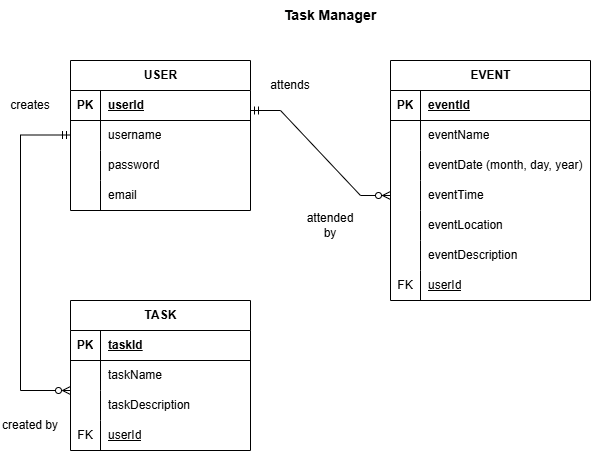

The diagram above was exported from draw.io. Its source (the exported page's mxGraphModel, read from the mxfile embedded in the PNG):
<mxGraphModel dx="809" dy="550" grid="1" gridSize="10" guides="1" tooltips="1" connect="1" arrows="1" fold="1" page="1" pageScale="1" pageWidth="850" pageHeight="1100" math="0" shadow="0">
  <root>
    <mxCell id="0" />
    <mxCell id="1" parent="0" />
    <mxCell id="qKrag8nngqCbg5TaL9RV-1" parent="1" style="shape=table;startSize=30;container=1;collapsible=1;childLayout=tableLayout;fixedRows=1;rowLines=0;fontStyle=1;align=center;resizeLast=1;html=1;gradientColor=none;" value="USER" vertex="1">
      <mxGeometry height="150" width="180" x="80" y="80" as="geometry" />
    </mxCell>
    <mxCell id="qKrag8nngqCbg5TaL9RV-2" parent="qKrag8nngqCbg5TaL9RV-1" style="shape=tableRow;horizontal=0;startSize=0;swimlaneHead=0;swimlaneBody=0;fillColor=none;collapsible=0;dropTarget=0;points=[[0,0.5],[1,0.5]];portConstraint=eastwest;top=0;left=0;right=0;bottom=1;" value="" vertex="1">
      <mxGeometry height="30" width="180" y="30" as="geometry" />
    </mxCell>
    <mxCell id="qKrag8nngqCbg5TaL9RV-3" parent="qKrag8nngqCbg5TaL9RV-2" style="shape=partialRectangle;connectable=0;fillColor=none;top=0;left=0;bottom=0;right=0;fontStyle=1;overflow=hidden;whiteSpace=wrap;html=1;" value="PK" vertex="1">
      <mxGeometry height="30" width="30" as="geometry">
        <mxRectangle height="30" width="30" as="alternateBounds" />
      </mxGeometry>
    </mxCell>
    <mxCell id="qKrag8nngqCbg5TaL9RV-4" parent="qKrag8nngqCbg5TaL9RV-2" style="shape=partialRectangle;connectable=0;fillColor=none;top=0;left=0;bottom=0;right=0;align=left;spacingLeft=6;fontStyle=5;overflow=hidden;whiteSpace=wrap;html=1;" value="userId" vertex="1">
      <mxGeometry height="30" width="150" x="30" as="geometry">
        <mxRectangle height="30" width="150" as="alternateBounds" />
      </mxGeometry>
    </mxCell>
    <mxCell id="qKrag8nngqCbg5TaL9RV-5" parent="qKrag8nngqCbg5TaL9RV-1" style="shape=tableRow;horizontal=0;startSize=0;swimlaneHead=0;swimlaneBody=0;fillColor=none;collapsible=0;dropTarget=0;points=[[0,0.5],[1,0.5]];portConstraint=eastwest;top=0;left=0;right=0;bottom=0;" value="" vertex="1">
      <mxGeometry height="30" width="180" y="60" as="geometry" />
    </mxCell>
    <mxCell id="qKrag8nngqCbg5TaL9RV-6" parent="qKrag8nngqCbg5TaL9RV-5" style="shape=partialRectangle;connectable=0;fillColor=none;top=0;left=0;bottom=0;right=0;editable=1;overflow=hidden;whiteSpace=wrap;html=1;" value="" vertex="1">
      <mxGeometry height="30" width="30" as="geometry">
        <mxRectangle height="30" width="30" as="alternateBounds" />
      </mxGeometry>
    </mxCell>
    <mxCell id="qKrag8nngqCbg5TaL9RV-7" parent="qKrag8nngqCbg5TaL9RV-5" style="shape=partialRectangle;connectable=0;fillColor=none;top=0;left=0;bottom=0;right=0;align=left;spacingLeft=6;overflow=hidden;whiteSpace=wrap;html=1;" value="username" vertex="1">
      <mxGeometry height="30" width="150" x="30" as="geometry">
        <mxRectangle height="30" width="150" as="alternateBounds" />
      </mxGeometry>
    </mxCell>
    <mxCell id="qKrag8nngqCbg5TaL9RV-8" parent="qKrag8nngqCbg5TaL9RV-1" style="shape=tableRow;horizontal=0;startSize=0;swimlaneHead=0;swimlaneBody=0;fillColor=none;collapsible=0;dropTarget=0;points=[[0,0.5],[1,0.5]];portConstraint=eastwest;top=0;left=0;right=0;bottom=0;" value="" vertex="1">
      <mxGeometry height="30" width="180" y="90" as="geometry" />
    </mxCell>
    <mxCell id="qKrag8nngqCbg5TaL9RV-9" parent="qKrag8nngqCbg5TaL9RV-8" style="shape=partialRectangle;connectable=0;fillColor=none;top=0;left=0;bottom=0;right=0;editable=1;overflow=hidden;whiteSpace=wrap;html=1;" value="" vertex="1">
      <mxGeometry height="30" width="30" as="geometry">
        <mxRectangle height="30" width="30" as="alternateBounds" />
      </mxGeometry>
    </mxCell>
    <mxCell id="qKrag8nngqCbg5TaL9RV-10" parent="qKrag8nngqCbg5TaL9RV-8" style="shape=partialRectangle;connectable=0;fillColor=none;top=0;left=0;bottom=0;right=0;align=left;spacingLeft=6;overflow=hidden;whiteSpace=wrap;html=1;" value="password" vertex="1">
      <mxGeometry height="30" width="150" x="30" as="geometry">
        <mxRectangle height="30" width="150" as="alternateBounds" />
      </mxGeometry>
    </mxCell>
    <mxCell id="qKrag8nngqCbg5TaL9RV-11" parent="qKrag8nngqCbg5TaL9RV-1" style="shape=tableRow;horizontal=0;startSize=0;swimlaneHead=0;swimlaneBody=0;fillColor=none;collapsible=0;dropTarget=0;points=[[0,0.5],[1,0.5]];portConstraint=eastwest;top=0;left=0;right=0;bottom=0;" value="" vertex="1">
      <mxGeometry height="30" width="180" y="120" as="geometry" />
    </mxCell>
    <mxCell id="qKrag8nngqCbg5TaL9RV-12" parent="qKrag8nngqCbg5TaL9RV-11" style="shape=partialRectangle;connectable=0;fillColor=none;top=0;left=0;bottom=0;right=0;editable=1;overflow=hidden;whiteSpace=wrap;html=1;" value="" vertex="1">
      <mxGeometry height="30" width="30" as="geometry">
        <mxRectangle height="30" width="30" as="alternateBounds" />
      </mxGeometry>
    </mxCell>
    <mxCell id="qKrag8nngqCbg5TaL9RV-13" parent="qKrag8nngqCbg5TaL9RV-11" style="shape=partialRectangle;connectable=0;fillColor=none;top=0;left=0;bottom=0;right=0;align=left;spacingLeft=6;overflow=hidden;whiteSpace=wrap;html=1;" value="email" vertex="1">
      <mxGeometry height="30" width="150" x="30" as="geometry">
        <mxRectangle height="30" width="150" as="alternateBounds" />
      </mxGeometry>
    </mxCell>
    <mxCell id="qKrag8nngqCbg5TaL9RV-15" parent="1" style="shape=table;startSize=30;container=1;collapsible=1;childLayout=tableLayout;fixedRows=1;rowLines=0;fontStyle=1;align=center;resizeLast=1;html=1;" value="EVENT" vertex="1">
      <mxGeometry height="240" width="200" x="400" y="80" as="geometry" />
    </mxCell>
    <mxCell id="qKrag8nngqCbg5TaL9RV-16" parent="qKrag8nngqCbg5TaL9RV-15" style="shape=tableRow;horizontal=0;startSize=0;swimlaneHead=0;swimlaneBody=0;fillColor=none;collapsible=0;dropTarget=0;points=[[0,0.5],[1,0.5]];portConstraint=eastwest;top=0;left=0;right=0;bottom=1;" value="" vertex="1">
      <mxGeometry height="30" width="200" y="30" as="geometry" />
    </mxCell>
    <mxCell id="qKrag8nngqCbg5TaL9RV-17" parent="qKrag8nngqCbg5TaL9RV-16" style="shape=partialRectangle;connectable=0;fillColor=none;top=0;left=0;bottom=0;right=0;fontStyle=1;overflow=hidden;whiteSpace=wrap;html=1;" value="PK" vertex="1">
      <mxGeometry height="30" width="30" as="geometry">
        <mxRectangle height="30" width="30" as="alternateBounds" />
      </mxGeometry>
    </mxCell>
    <mxCell id="qKrag8nngqCbg5TaL9RV-18" parent="qKrag8nngqCbg5TaL9RV-16" style="shape=partialRectangle;connectable=0;fillColor=none;top=0;left=0;bottom=0;right=0;align=left;spacingLeft=6;fontStyle=5;overflow=hidden;whiteSpace=wrap;html=1;" value="eventId" vertex="1">
      <mxGeometry height="30" width="170" x="30" as="geometry">
        <mxRectangle height="30" width="170" as="alternateBounds" />
      </mxGeometry>
    </mxCell>
    <mxCell id="qKrag8nngqCbg5TaL9RV-19" parent="qKrag8nngqCbg5TaL9RV-15" style="shape=tableRow;horizontal=0;startSize=0;swimlaneHead=0;swimlaneBody=0;fillColor=none;collapsible=0;dropTarget=0;points=[[0,0.5],[1,0.5]];portConstraint=eastwest;top=0;left=0;right=0;bottom=0;" value="" vertex="1">
      <mxGeometry height="30" width="200" y="60" as="geometry" />
    </mxCell>
    <mxCell id="qKrag8nngqCbg5TaL9RV-20" parent="qKrag8nngqCbg5TaL9RV-19" style="shape=partialRectangle;connectable=0;fillColor=none;top=0;left=0;bottom=0;right=0;editable=1;overflow=hidden;whiteSpace=wrap;html=1;" value="" vertex="1">
      <mxGeometry height="30" width="30" as="geometry">
        <mxRectangle height="30" width="30" as="alternateBounds" />
      </mxGeometry>
    </mxCell>
    <mxCell id="qKrag8nngqCbg5TaL9RV-21" parent="qKrag8nngqCbg5TaL9RV-19" style="shape=partialRectangle;connectable=0;fillColor=none;top=0;left=0;bottom=0;right=0;align=left;spacingLeft=6;overflow=hidden;whiteSpace=wrap;html=1;" value="eventName" vertex="1">
      <mxGeometry height="30" width="170" x="30" as="geometry">
        <mxRectangle height="30" width="170" as="alternateBounds" />
      </mxGeometry>
    </mxCell>
    <mxCell id="qKrag8nngqCbg5TaL9RV-22" parent="qKrag8nngqCbg5TaL9RV-15" style="shape=tableRow;horizontal=0;startSize=0;swimlaneHead=0;swimlaneBody=0;fillColor=none;collapsible=0;dropTarget=0;points=[[0,0.5],[1,0.5]];portConstraint=eastwest;top=0;left=0;right=0;bottom=0;" value="" vertex="1">
      <mxGeometry height="30" width="200" y="90" as="geometry" />
    </mxCell>
    <mxCell id="qKrag8nngqCbg5TaL9RV-23" parent="qKrag8nngqCbg5TaL9RV-22" style="shape=partialRectangle;connectable=0;fillColor=none;top=0;left=0;bottom=0;right=0;editable=1;overflow=hidden;whiteSpace=wrap;html=1;" value="" vertex="1">
      <mxGeometry height="30" width="30" as="geometry">
        <mxRectangle height="30" width="30" as="alternateBounds" />
      </mxGeometry>
    </mxCell>
    <mxCell id="qKrag8nngqCbg5TaL9RV-24" parent="qKrag8nngqCbg5TaL9RV-22" style="shape=partialRectangle;connectable=0;fillColor=none;top=0;left=0;bottom=0;right=0;align=left;spacingLeft=6;overflow=hidden;whiteSpace=wrap;html=1;" value="eventDate (month, day, year)" vertex="1">
      <mxGeometry height="30" width="170" x="30" as="geometry">
        <mxRectangle height="30" width="170" as="alternateBounds" />
      </mxGeometry>
    </mxCell>
    <mxCell id="qKrag8nngqCbg5TaL9RV-25" parent="qKrag8nngqCbg5TaL9RV-15" style="shape=tableRow;horizontal=0;startSize=0;swimlaneHead=0;swimlaneBody=0;fillColor=none;collapsible=0;dropTarget=0;points=[[0,0.5],[1,0.5]];portConstraint=eastwest;top=0;left=0;right=0;bottom=0;" value="" vertex="1">
      <mxGeometry height="30" width="200" y="120" as="geometry" />
    </mxCell>
    <mxCell id="qKrag8nngqCbg5TaL9RV-26" parent="qKrag8nngqCbg5TaL9RV-25" style="shape=partialRectangle;connectable=0;fillColor=none;top=0;left=0;bottom=0;right=0;editable=1;overflow=hidden;whiteSpace=wrap;html=1;" value="" vertex="1">
      <mxGeometry height="30" width="30" as="geometry">
        <mxRectangle height="30" width="30" as="alternateBounds" />
      </mxGeometry>
    </mxCell>
    <mxCell id="qKrag8nngqCbg5TaL9RV-27" parent="qKrag8nngqCbg5TaL9RV-25" style="shape=partialRectangle;connectable=0;fillColor=none;top=0;left=0;bottom=0;right=0;align=left;spacingLeft=6;overflow=hidden;whiteSpace=wrap;html=1;" value="eventTime" vertex="1">
      <mxGeometry height="30" width="170" x="30" as="geometry">
        <mxRectangle height="30" width="170" as="alternateBounds" />
      </mxGeometry>
    </mxCell>
    <mxCell id="qKrag8nngqCbg5TaL9RV-28" parent="qKrag8nngqCbg5TaL9RV-15" style="shape=tableRow;horizontal=0;startSize=0;swimlaneHead=0;swimlaneBody=0;fillColor=none;collapsible=0;dropTarget=0;points=[[0,0.5],[1,0.5]];portConstraint=eastwest;top=0;left=0;right=0;bottom=0;" vertex="1">
      <mxGeometry height="30" width="200" y="150" as="geometry" />
    </mxCell>
    <mxCell id="qKrag8nngqCbg5TaL9RV-29" parent="qKrag8nngqCbg5TaL9RV-28" style="shape=partialRectangle;connectable=0;fillColor=none;top=0;left=0;bottom=0;right=0;editable=1;overflow=hidden;whiteSpace=wrap;html=1;" vertex="1">
      <mxGeometry height="30" width="30" as="geometry">
        <mxRectangle height="30" width="30" as="alternateBounds" />
      </mxGeometry>
    </mxCell>
    <mxCell id="qKrag8nngqCbg5TaL9RV-30" parent="qKrag8nngqCbg5TaL9RV-28" style="shape=partialRectangle;connectable=0;fillColor=none;top=0;left=0;bottom=0;right=0;align=left;spacingLeft=6;overflow=hidden;whiteSpace=wrap;html=1;" value="eventLocation" vertex="1">
      <mxGeometry height="30" width="170" x="30" as="geometry">
        <mxRectangle height="30" width="170" as="alternateBounds" />
      </mxGeometry>
    </mxCell>
    <mxCell id="qKrag8nngqCbg5TaL9RV-31" parent="qKrag8nngqCbg5TaL9RV-15" style="shape=tableRow;horizontal=0;startSize=0;swimlaneHead=0;swimlaneBody=0;fillColor=none;collapsible=0;dropTarget=0;points=[[0,0.5],[1,0.5]];portConstraint=eastwest;top=0;left=0;right=0;bottom=0;" vertex="1">
      <mxGeometry height="30" width="200" y="180" as="geometry" />
    </mxCell>
    <mxCell id="qKrag8nngqCbg5TaL9RV-32" parent="qKrag8nngqCbg5TaL9RV-31" style="shape=partialRectangle;connectable=0;fillColor=none;top=0;left=0;bottom=0;right=0;editable=1;overflow=hidden;whiteSpace=wrap;html=1;" vertex="1">
      <mxGeometry height="30" width="30" as="geometry">
        <mxRectangle height="30" width="30" as="alternateBounds" />
      </mxGeometry>
    </mxCell>
    <mxCell id="qKrag8nngqCbg5TaL9RV-33" parent="qKrag8nngqCbg5TaL9RV-31" style="shape=partialRectangle;connectable=0;fillColor=none;top=0;left=0;bottom=0;right=0;align=left;spacingLeft=6;overflow=hidden;whiteSpace=wrap;html=1;" value="eventDescription" vertex="1">
      <mxGeometry height="30" width="170" x="30" as="geometry">
        <mxRectangle height="30" width="170" as="alternateBounds" />
      </mxGeometry>
    </mxCell>
    <mxCell id="qKrag8nngqCbg5TaL9RV-34" parent="qKrag8nngqCbg5TaL9RV-15" style="shape=tableRow;horizontal=0;startSize=0;swimlaneHead=0;swimlaneBody=0;fillColor=none;collapsible=0;dropTarget=0;points=[[0,0.5],[1,0.5]];portConstraint=eastwest;top=0;left=0;right=0;bottom=0;" vertex="1">
      <mxGeometry height="30" width="200" y="210" as="geometry" />
    </mxCell>
    <mxCell id="qKrag8nngqCbg5TaL9RV-35" parent="qKrag8nngqCbg5TaL9RV-34" style="shape=partialRectangle;connectable=0;fillColor=none;top=0;left=0;bottom=0;right=0;editable=1;overflow=hidden;whiteSpace=wrap;html=1;" value="FK" vertex="1">
      <mxGeometry height="30" width="30" as="geometry">
        <mxRectangle height="30" width="30" as="alternateBounds" />
      </mxGeometry>
    </mxCell>
    <mxCell id="qKrag8nngqCbg5TaL9RV-36" parent="qKrag8nngqCbg5TaL9RV-34" style="shape=partialRectangle;connectable=0;fillColor=none;top=0;left=0;bottom=0;right=0;align=left;spacingLeft=6;overflow=hidden;whiteSpace=wrap;html=1;fontStyle=4" value="userId" vertex="1">
      <mxGeometry height="30" width="170" x="30" as="geometry">
        <mxRectangle height="30" width="170" as="alternateBounds" />
      </mxGeometry>
    </mxCell>
    <mxCell id="qKrag8nngqCbg5TaL9RV-37" parent="1" style="shape=table;startSize=30;container=1;collapsible=1;childLayout=tableLayout;fixedRows=1;rowLines=0;fontStyle=1;align=center;resizeLast=1;html=1;" value="TASK" vertex="1">
      <mxGeometry height="150" width="180" x="80" y="320" as="geometry" />
    </mxCell>
    <mxCell id="qKrag8nngqCbg5TaL9RV-38" parent="qKrag8nngqCbg5TaL9RV-37" style="shape=tableRow;horizontal=0;startSize=0;swimlaneHead=0;swimlaneBody=0;fillColor=none;collapsible=0;dropTarget=0;points=[[0,0.5],[1,0.5]];portConstraint=eastwest;top=0;left=0;right=0;bottom=1;" value="" vertex="1">
      <mxGeometry height="30" width="180" y="30" as="geometry" />
    </mxCell>
    <mxCell id="qKrag8nngqCbg5TaL9RV-39" parent="qKrag8nngqCbg5TaL9RV-38" style="shape=partialRectangle;connectable=0;fillColor=none;top=0;left=0;bottom=0;right=0;fontStyle=1;overflow=hidden;whiteSpace=wrap;html=1;" value="PK" vertex="1">
      <mxGeometry height="30" width="30" as="geometry">
        <mxRectangle height="30" width="30" as="alternateBounds" />
      </mxGeometry>
    </mxCell>
    <mxCell id="qKrag8nngqCbg5TaL9RV-40" parent="qKrag8nngqCbg5TaL9RV-38" style="shape=partialRectangle;connectable=0;fillColor=none;top=0;left=0;bottom=0;right=0;align=left;spacingLeft=6;fontStyle=5;overflow=hidden;whiteSpace=wrap;html=1;" value="taskId" vertex="1">
      <mxGeometry height="30" width="150" x="30" as="geometry">
        <mxRectangle height="30" width="150" as="alternateBounds" />
      </mxGeometry>
    </mxCell>
    <mxCell id="qKrag8nngqCbg5TaL9RV-41" parent="qKrag8nngqCbg5TaL9RV-37" style="shape=tableRow;horizontal=0;startSize=0;swimlaneHead=0;swimlaneBody=0;fillColor=none;collapsible=0;dropTarget=0;points=[[0,0.5],[1,0.5]];portConstraint=eastwest;top=0;left=0;right=0;bottom=0;" value="" vertex="1">
      <mxGeometry height="30" width="180" y="60" as="geometry" />
    </mxCell>
    <mxCell id="qKrag8nngqCbg5TaL9RV-42" parent="qKrag8nngqCbg5TaL9RV-41" style="shape=partialRectangle;connectable=0;fillColor=none;top=0;left=0;bottom=0;right=0;editable=1;overflow=hidden;whiteSpace=wrap;html=1;" value="" vertex="1">
      <mxGeometry height="30" width="30" as="geometry">
        <mxRectangle height="30" width="30" as="alternateBounds" />
      </mxGeometry>
    </mxCell>
    <mxCell id="qKrag8nngqCbg5TaL9RV-43" parent="qKrag8nngqCbg5TaL9RV-41" style="shape=partialRectangle;connectable=0;fillColor=none;top=0;left=0;bottom=0;right=0;align=left;spacingLeft=6;overflow=hidden;whiteSpace=wrap;html=1;" value="taskName" vertex="1">
      <mxGeometry height="30" width="150" x="30" as="geometry">
        <mxRectangle height="30" width="150" as="alternateBounds" />
      </mxGeometry>
    </mxCell>
    <mxCell id="qKrag8nngqCbg5TaL9RV-44" parent="qKrag8nngqCbg5TaL9RV-37" style="shape=tableRow;horizontal=0;startSize=0;swimlaneHead=0;swimlaneBody=0;fillColor=none;collapsible=0;dropTarget=0;points=[[0,0.5],[1,0.5]];portConstraint=eastwest;top=0;left=0;right=0;bottom=0;" value="" vertex="1">
      <mxGeometry height="30" width="180" y="90" as="geometry" />
    </mxCell>
    <mxCell id="qKrag8nngqCbg5TaL9RV-45" parent="qKrag8nngqCbg5TaL9RV-44" style="shape=partialRectangle;connectable=0;fillColor=none;top=0;left=0;bottom=0;right=0;editable=1;overflow=hidden;whiteSpace=wrap;html=1;" value="" vertex="1">
      <mxGeometry height="30" width="30" as="geometry">
        <mxRectangle height="30" width="30" as="alternateBounds" />
      </mxGeometry>
    </mxCell>
    <mxCell id="qKrag8nngqCbg5TaL9RV-46" parent="qKrag8nngqCbg5TaL9RV-44" style="shape=partialRectangle;connectable=0;fillColor=none;top=0;left=0;bottom=0;right=0;align=left;spacingLeft=6;overflow=hidden;whiteSpace=wrap;html=1;" value="taskDescription" vertex="1">
      <mxGeometry height="30" width="150" x="30" as="geometry">
        <mxRectangle height="30" width="150" as="alternateBounds" />
      </mxGeometry>
    </mxCell>
    <mxCell id="qKrag8nngqCbg5TaL9RV-47" parent="qKrag8nngqCbg5TaL9RV-37" style="shape=tableRow;horizontal=0;startSize=0;swimlaneHead=0;swimlaneBody=0;fillColor=none;collapsible=0;dropTarget=0;points=[[0,0.5],[1,0.5]];portConstraint=eastwest;top=0;left=0;right=0;bottom=0;" value="" vertex="1">
      <mxGeometry height="30" width="180" y="120" as="geometry" />
    </mxCell>
    <mxCell id="qKrag8nngqCbg5TaL9RV-48" parent="qKrag8nngqCbg5TaL9RV-47" style="shape=partialRectangle;connectable=0;fillColor=none;top=0;left=0;bottom=0;right=0;editable=1;overflow=hidden;whiteSpace=wrap;html=1;" value="FK" vertex="1">
      <mxGeometry height="30" width="30" as="geometry">
        <mxRectangle height="30" width="30" as="alternateBounds" />
      </mxGeometry>
    </mxCell>
    <mxCell id="qKrag8nngqCbg5TaL9RV-49" parent="qKrag8nngqCbg5TaL9RV-47" style="shape=partialRectangle;connectable=0;fillColor=none;top=0;left=0;bottom=0;right=0;align=left;spacingLeft=6;overflow=hidden;whiteSpace=wrap;html=1;fontStyle=4" value="userId" vertex="1">
      <mxGeometry height="30" width="150" x="30" as="geometry">
        <mxRectangle height="30" width="150" as="alternateBounds" />
      </mxGeometry>
    </mxCell>
    <mxCell id="qKrag8nngqCbg5TaL9RV-50" parent="1" style="text;html=1;whiteSpace=wrap;strokeColor=none;fillColor=none;align=center;verticalAlign=middle;rounded=0;" value="&lt;b&gt;&lt;font style=&quot;font-size: 14px;&quot;&gt;Task Manager&lt;/font&gt;&lt;/b&gt;" vertex="1">
      <mxGeometry height="30" width="100" x="290" y="20" as="geometry" />
    </mxCell>
    <mxCell id="qKrag8nngqCbg5TaL9RV-51" edge="1" parent="1" style="edgeStyle=entityRelationEdgeStyle;fontSize=12;html=1;endArrow=ERzeroToMany;startArrow=ERmandOne;rounded=0;" target="qKrag8nngqCbg5TaL9RV-25" value="">
      <mxGeometry height="100" relative="1" width="100" as="geometry">
        <mxPoint x="260" y="130" as="sourcePoint" />
        <mxPoint x="360" y="230" as="targetPoint" />
      </mxGeometry>
    </mxCell>
    <mxCell id="qKrag8nngqCbg5TaL9RV-53" edge="1" parent="1" style="endArrow=none;html=1;rounded=0;" value="">
      <mxGeometry relative="1" as="geometry">
        <mxPoint x="30" y="154.5" as="sourcePoint" />
        <mxPoint x="30" y="410" as="targetPoint" />
      </mxGeometry>
    </mxCell>
    <mxCell id="qKrag8nngqCbg5TaL9RV-54" edge="1" parent="1" style="endArrow=ERzeroToMany;html=1;rounded=0;endFill=0;" value="">
      <mxGeometry relative="1" as="geometry">
        <mxPoint x="30" y="410" as="sourcePoint" />
        <mxPoint x="80" y="410" as="targetPoint" />
      </mxGeometry>
    </mxCell>
    <mxCell id="qKrag8nngqCbg5TaL9RV-55" edge="1" parent="1" style="endArrow=ERmandOne;html=1;rounded=0;endFill=0;" value="">
      <mxGeometry relative="1" as="geometry">
        <Array as="points" />
        <mxPoint x="30" y="154.5" as="sourcePoint" />
        <mxPoint x="80" y="154.5" as="targetPoint" />
      </mxGeometry>
    </mxCell>
    <mxCell id="qKrag8nngqCbg5TaL9RV-56" parent="1" style="text;html=1;whiteSpace=wrap;strokeColor=none;fillColor=none;align=center;verticalAlign=middle;rounded=0;" value="attends" vertex="1">
      <mxGeometry height="30" width="60" x="270" y="90" as="geometry" />
    </mxCell>
    <mxCell id="qKrag8nngqCbg5TaL9RV-57" parent="1" style="text;html=1;whiteSpace=wrap;strokeColor=none;fillColor=none;align=center;verticalAlign=middle;rounded=0;" value="attended by" vertex="1">
      <mxGeometry height="30" width="60" x="310" y="230" as="geometry" />
    </mxCell>
    <mxCell id="qKrag8nngqCbg5TaL9RV-58" parent="1" style="text;html=1;whiteSpace=wrap;strokeColor=none;fillColor=none;align=center;verticalAlign=middle;rounded=0;" value="creates" vertex="1">
      <mxGeometry height="30" width="60" x="10" y="110" as="geometry" />
    </mxCell>
    <mxCell id="qKrag8nngqCbg5TaL9RV-59" parent="1" style="text;html=1;whiteSpace=wrap;strokeColor=none;fillColor=none;align=center;verticalAlign=middle;rounded=0;" value="created by" vertex="1">
      <mxGeometry height="30" width="60" x="10" y="430" as="geometry" />
    </mxCell>
  </root>
</mxGraphModel>